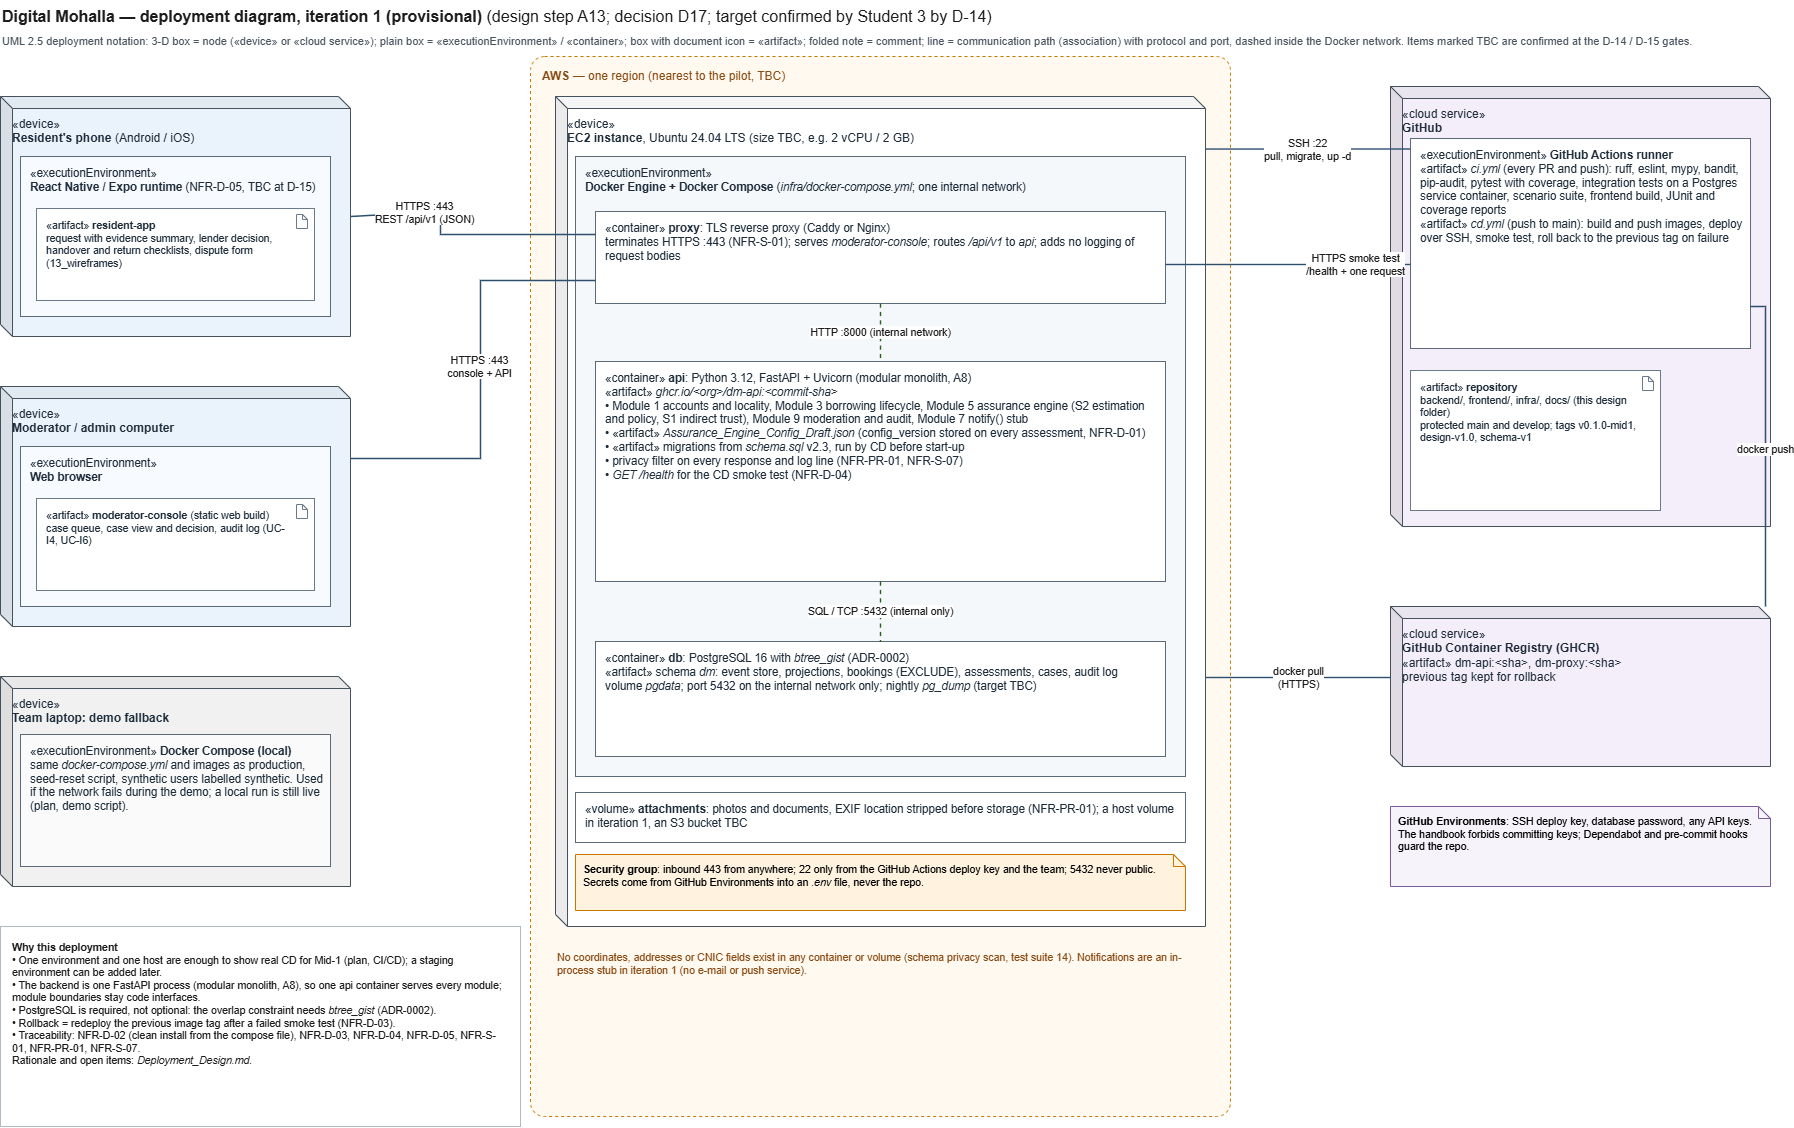

The diagram above was exported from draw.io. Its source (the exported page's mxGraphModel, read from the mxfile embedded in the PNG):
<mxGraphModel dx="1946" dy="1173" grid="1" gridSize="10" guides="1" tooltips="1" connect="1" arrows="1" fold="1" page="1" pageScale="1" pageWidth="1840" pageHeight="1160" background="#FFFFFF" math="0" shadow="0">
  <root>
    <mxCell id="0" />
    <mxCell id="1" parent="0" />
    <mxCell id="2" parent="1" style="text;html=1;whiteSpace=wrap;align=left;verticalAlign=top;fontSize=16;fontStyle=0;fontColor=#1d1d1d;spacing=2;overflow=visible;" value="&lt;b&gt;Digital Mohalla &amp;#8212; deployment diagram, iteration 1 (provisional)&lt;/b&gt; (design step A13; decision D17; target confirmed by Student 3 by D-14)" vertex="1">
      <mxGeometry height="24" width="1500" x="30" y="14" as="geometry" />
    </mxCell>
    <mxCell id="3" parent="1" style="text;html=1;whiteSpace=wrap;align=left;verticalAlign=top;fontSize=11;fontStyle=0;fontColor=#4A5560;spacing=2;overflow=visible;" value="UML 2.5 deployment notation: 3-D box = node (&amp;#171;device&amp;#187; or &amp;#171;cloud service&amp;#187;); plain box = &amp;#171;executionEnvironment&amp;#187; / &amp;#171;container&amp;#187;; box with document icon = &amp;#171;artifact&amp;#187;; folded note = comment; line = communication path (association) with protocol and port, dashed inside the Docker network. Items marked TBC are confirmed at the D-14 / D-15 gates." vertex="1">
      <mxGeometry height="20" width="1700" x="30" y="42" as="geometry" />
    </mxCell>
    <mxCell id="4" parent="1" style="shape=cube;whiteSpace=wrap;html=1;size=12;darkOpacity=0.04;darkOpacity2=0.08;align=left;verticalAlign=top;spacingLeft=10;spacingTop=14;fontSize=12;strokeColor=#46535F;fontColor=#1F2D3A;fillColor=#EAF2FB;" value="&amp;#171;device&amp;#187;&lt;br&gt;&lt;b&gt;Resident's phone&lt;/b&gt; (Android / iOS)" vertex="1">
      <mxGeometry height="240" width="350" x="30" y="110" as="geometry" />
    </mxCell>
    <mxCell id="5" parent="1" style="rounded=0;whiteSpace=wrap;html=1;align=left;verticalAlign=top;spacingLeft=8;spacingTop=4;fontSize=11.5;strokeColor=#5B6B7A;fontColor=#1F2D3A;fillColor=#F7FAFE;" value="&amp;#171;executionEnvironment&amp;#187;&lt;br&gt;&lt;b&gt;React Native / Expo runtime&lt;/b&gt; (NFR-D-05, TBC at D-15)" vertex="1">
      <mxGeometry height="160" width="310" x="50" y="170" as="geometry" />
    </mxCell>
    <mxCell id="6" parent="1" style="rounded=0;whiteSpace=wrap;html=1;align=left;verticalAlign=top;spacingLeft=8;spacingTop=4;spacingRight=22;fontSize=10.5;fillColor=#FFFFFF;strokeColor=#6A7A8A;fontColor=#1F2D3A;" value="&amp;#171;artifact&amp;#187; &lt;b&gt;resident-app&lt;/b&gt;&lt;br&gt;request with evidence summary, lender decision, handover and return checklists, dispute form (13_wireframes)" vertex="1">
      <mxGeometry height="92" width="278" x="66" y="222" as="geometry" />
    </mxCell>
    <mxCell id="7" parent="1" style="shape=note;size=5;html=1;fillColor=#FFFFFF;strokeColor=#6A7A8A;" value="" vertex="1">
      <mxGeometry height="14" width="11" x="326" y="228" as="geometry" />
    </mxCell>
    <mxCell id="8" parent="1" style="shape=cube;whiteSpace=wrap;html=1;size=12;darkOpacity=0.04;darkOpacity2=0.08;align=left;verticalAlign=top;spacingLeft=10;spacingTop=14;fontSize=12;strokeColor=#46535F;fontColor=#1F2D3A;fillColor=#EAF2FB;" value="&amp;#171;device&amp;#187;&lt;br&gt;&lt;b&gt;Moderator / admin computer&lt;/b&gt;" vertex="1">
      <mxGeometry height="240" width="350" x="30" y="400" as="geometry" />
    </mxCell>
    <mxCell id="9" parent="1" style="rounded=0;whiteSpace=wrap;html=1;align=left;verticalAlign=top;spacingLeft=8;spacingTop=4;fontSize=11.5;strokeColor=#5B6B7A;fontColor=#1F2D3A;fillColor=#F7FAFE;" value="&amp;#171;executionEnvironment&amp;#187;&lt;br&gt;&lt;b&gt;Web browser&lt;/b&gt;" vertex="1">
      <mxGeometry height="160" width="310" x="50" y="460" as="geometry" />
    </mxCell>
    <mxCell id="10" parent="1" style="rounded=0;whiteSpace=wrap;html=1;align=left;verticalAlign=top;spacingLeft=8;spacingTop=4;spacingRight=22;fontSize=10.5;fillColor=#FFFFFF;strokeColor=#6A7A8A;fontColor=#1F2D3A;" value="&amp;#171;artifact&amp;#187; &lt;b&gt;moderator-console&lt;/b&gt; (static web build)&lt;br&gt;case queue, case view and decision, audit log (UC-I4, UC-I6)" vertex="1">
      <mxGeometry height="92" width="278" x="66" y="512" as="geometry" />
    </mxCell>
    <mxCell id="11" parent="1" style="shape=note;size=5;html=1;fillColor=#FFFFFF;strokeColor=#6A7A8A;" value="" vertex="1">
      <mxGeometry height="14" width="11" x="326" y="518" as="geometry" />
    </mxCell>
    <mxCell id="12" parent="1" style="shape=cube;whiteSpace=wrap;html=1;size=12;darkOpacity=0.04;darkOpacity2=0.08;align=left;verticalAlign=top;spacingLeft=10;spacingTop=14;fontSize=12;strokeColor=#46535F;fontColor=#1F2D3A;fillColor=#F1F1F1;" value="&amp;#171;device&amp;#187;&lt;br&gt;&lt;b&gt;Team laptop: demo fallback&lt;/b&gt;" vertex="1">
      <mxGeometry height="210" width="350" x="30" y="690" as="geometry" />
    </mxCell>
    <mxCell id="13" parent="1" style="rounded=0;whiteSpace=wrap;html=1;align=left;verticalAlign=top;spacingLeft=8;spacingTop=4;fontSize=11.5;strokeColor=#5B6B7A;fontColor=#1F2D3A;fillColor=#FAFAFA;" value="&amp;#171;executionEnvironment&amp;#187; &lt;b&gt;Docker Compose (local)&lt;/b&gt;&lt;br&gt;same &lt;i&gt;docker-compose.yml&lt;/i&gt; and images as production, seed-reset script, synthetic users labelled synthetic. Used if the network fails during the demo; a local run is still live (plan, demo script)." vertex="1">
      <mxGeometry height="132" width="310" x="50" y="748" as="geometry" />
    </mxCell>
    <mxCell id="14" parent="1" style="rounded=1;arcSize=2;dashed=1;whiteSpace=wrap;html=1;align=left;verticalAlign=top;spacingLeft=10;spacingTop=6;fontSize=12;fillColor=#FFF9F0;strokeColor=#C77700;fontColor=#8A4B12;" value="&lt;b&gt;AWS&lt;/b&gt; &amp;#8212; one region (nearest to the pilot, TBC)" vertex="1">
      <mxGeometry height="1060" width="700" x="560" y="70" as="geometry" />
    </mxCell>
    <mxCell id="15" parent="1" style="shape=cube;whiteSpace=wrap;html=1;size=12;darkOpacity=0.04;darkOpacity2=0.08;align=left;verticalAlign=top;spacingLeft=10;spacingTop=14;fontSize=12;strokeColor=#46535F;fontColor=#1F2D3A;fillColor=#FFFFFF;" value="&amp;#171;device&amp;#187;&lt;br&gt;&lt;b&gt;EC2 instance&lt;/b&gt;, Ubuntu 24.04 LTS (size TBC, e.g. 2 vCPU / 2 GB)" vertex="1">
      <mxGeometry height="830" width="650" x="585" y="110" as="geometry" />
    </mxCell>
    <mxCell id="16" parent="1" style="rounded=0;whiteSpace=wrap;html=1;align=left;verticalAlign=top;spacingLeft=8;spacingTop=4;fontSize=11.5;strokeColor=#5B6B7A;fontColor=#1F2D3A;fillColor=#F4F8FB;" value="&amp;#171;executionEnvironment&amp;#187;&lt;br&gt;&lt;b&gt;Docker Engine + Docker Compose&lt;/b&gt; (&lt;i&gt;infra/docker-compose.yml&lt;/i&gt;; one internal network)" vertex="1">
      <mxGeometry height="620" width="610" x="605" y="170" as="geometry" />
    </mxCell>
    <mxCell id="17" parent="1" style="rounded=0;whiteSpace=wrap;html=1;align=left;verticalAlign=top;spacingLeft=8;spacingTop=4;fontSize=11.5;strokeColor=#5B6B7A;fontColor=#1F2D3A;fillColor=#FFFFFF;" value="&amp;#171;container&amp;#187; &lt;b&gt;proxy&lt;/b&gt;: TLS reverse proxy (Caddy or Nginx)&lt;br&gt;terminates HTTPS :443 (NFR-S-01); serves &lt;i&gt;moderator-console&lt;/i&gt;; routes &lt;i&gt;/api/v1&lt;/i&gt; to &lt;i&gt;api&lt;/i&gt;; adds no logging of request bodies" vertex="1">
      <mxGeometry height="92" width="570" x="625" y="225" as="geometry" />
    </mxCell>
    <mxCell id="18" parent="1" style="rounded=0;whiteSpace=wrap;html=1;align=left;verticalAlign=top;spacingLeft=8;spacingTop=4;fontSize=11.5;strokeColor=#5B6B7A;fontColor=#1F2D3A;fillColor=#FFFFFF;" value="&amp;#171;container&amp;#187; &lt;b&gt;api&lt;/b&gt;: Python 3.12, FastAPI + Uvicorn (modular monolith, A8)&lt;br&gt;&amp;#171;artifact&amp;#187; &lt;i&gt;ghcr.io/&amp;lt;org&amp;gt;/dm-api:&amp;lt;commit-sha&amp;gt;&lt;/i&gt;&lt;br&gt;&amp;#8226; Module 1 accounts and locality, Module 3 borrowing lifecycle, Module 5 assurance engine (S2 estimation and policy, S1 indirect trust), Module 9 moderation and audit, Module 7 notify() stub&lt;br&gt;&amp;#8226; &amp;#171;artifact&amp;#187; &lt;i&gt;Assurance_Engine_Config_Draft.json&lt;/i&gt; (config_version stored on every assessment, NFR-D-01)&lt;br&gt;&amp;#8226; &amp;#171;artifact&amp;#187; migrations from &lt;i&gt;schema.sql&lt;/i&gt; v2.3, run by CD before start-up&lt;br&gt;&amp;#8226; privacy filter on every response and log line (NFR-PR-01, NFR-S-07)&lt;br&gt;&amp;#8226; &lt;i&gt;GET /health&lt;/i&gt; for the CD smoke test (NFR-D-04)" vertex="1">
      <mxGeometry height="220" width="570" x="625" y="375" as="geometry" />
    </mxCell>
    <mxCell id="19" parent="1" style="rounded=0;whiteSpace=wrap;html=1;align=left;verticalAlign=top;spacingLeft=8;spacingTop=4;fontSize=11.5;strokeColor=#5B6B7A;fontColor=#1F2D3A;fillColor=#FFFFFF;" value="&amp;#171;container&amp;#187; &lt;b&gt;db&lt;/b&gt;: PostgreSQL 16 with &lt;i&gt;btree_gist&lt;/i&gt; (ADR-0002)&lt;br&gt;&amp;#171;artifact&amp;#187; schema &lt;i&gt;dm&lt;/i&gt;: event store, projections, bookings (EXCLUDE), assessments, cases, audit log&lt;br&gt;volume &lt;i&gt;pgdata&lt;/i&gt;; port 5432 on the internal network only; nightly &lt;i&gt;pg_dump&lt;/i&gt; (target TBC)" vertex="1">
      <mxGeometry height="115" width="570" x="625" y="655" as="geometry" />
    </mxCell>
    <mxCell id="20" parent="1" style="rounded=0;whiteSpace=wrap;html=1;align=left;verticalAlign=top;spacingLeft=8;spacingTop=4;fontSize=11.5;strokeColor=#5B6B7A;fontColor=#1F2D3A;fillColor=#FFFFFF;" value="&amp;#171;volume&amp;#187; &lt;b&gt;attachments&lt;/b&gt;: photos and documents, EXIF location stripped before storage (NFR-PR-01); a host volume in iteration 1, an S3 bucket TBC" vertex="1">
      <mxGeometry height="50" width="610" x="605" y="806" as="geometry" />
    </mxCell>
    <mxCell id="21" parent="1" style="shape=note;size=12;whiteSpace=wrap;html=1;align=left;verticalAlign=top;fontSize=10.5;spacingLeft=6;spacingTop=2;fillColor=#FFF3E0;strokeColor=#C77700;" value="&lt;b&gt;Security group&lt;/b&gt;: inbound 443 from anywhere; 22 only from the GitHub Actions deploy key and the team; 5432 never public. Secrets come from GitHub Environments into an &lt;i&gt;.env&lt;/i&gt; file, never the repo." vertex="1">
      <mxGeometry height="56" width="610" x="605" y="868" as="geometry" />
    </mxCell>
    <mxCell id="22" parent="1" style="text;html=1;whiteSpace=wrap;align=left;verticalAlign=top;fontSize=10.5;fontStyle=0;fontColor=#8A4B12;spacing=2;overflow=visible;" value="No coordinates, addresses or CNIC fields exist in any container or volume (schema privacy scan, test suite 14). Notifications are an in-process stub in iteration 1 (no e-mail or push service)." vertex="1">
      <mxGeometry height="50" width="660" x="585" y="958" as="geometry" />
    </mxCell>
    <mxCell id="23" parent="1" style="shape=cube;whiteSpace=wrap;html=1;size=12;darkOpacity=0.04;darkOpacity2=0.08;align=left;verticalAlign=top;spacingLeft=10;spacingTop=14;fontSize=12;strokeColor=#46535F;fontColor=#1F2D3A;fillColor=#F3EEF9;" value="&amp;#171;cloud service&amp;#187;&lt;br&gt;&lt;b&gt;GitHub&lt;/b&gt;" vertex="1">
      <mxGeometry height="440" width="380" x="1420" y="100" as="geometry" />
    </mxCell>
    <mxCell id="24" parent="1" style="rounded=0;whiteSpace=wrap;html=1;align=left;verticalAlign=top;spacingLeft=8;spacingTop=4;fontSize=11.5;strokeColor=#5B6B7A;fontColor=#1F2D3A;fillColor=#FFFFFF;" value="&amp;#171;executionEnvironment&amp;#187; &lt;b&gt;GitHub Actions runner&lt;/b&gt;&lt;br&gt;&amp;#171;artifact&amp;#187; &lt;i&gt;ci.yml&lt;/i&gt; (every PR and push): ruff, eslint, mypy, bandit, pip-audit, pytest with coverage, integration tests on a Postgres service container, scenario suite, frontend build, JUnit and coverage reports&lt;br&gt;&amp;#171;artifact&amp;#187; &lt;i&gt;cd.yml&lt;/i&gt; (push to main): build and push images, deploy over SSH, smoke test, roll back to the previous tag on failure" vertex="1">
      <mxGeometry height="210" width="340" x="1440" y="152" as="geometry" />
    </mxCell>
    <mxCell id="25" parent="1" style="rounded=0;whiteSpace=wrap;html=1;align=left;verticalAlign=top;spacingLeft=8;spacingTop=4;spacingRight=22;fontSize=10.5;fillColor=#FFFFFF;strokeColor=#6A7A8A;fontColor=#1F2D3A;" value="&amp;#171;artifact&amp;#187; &lt;b&gt;repository&lt;/b&gt;&lt;br&gt;backend/, frontend/, infra/, docs/ (this design folder)&lt;br&gt;protected main and develop; tags v0.1.0-mid1, design-v1.0, schema-v1" vertex="1">
      <mxGeometry height="140" width="250" x="1440" y="384" as="geometry" />
    </mxCell>
    <mxCell id="26" parent="1" style="shape=note;size=5;html=1;fillColor=#FFFFFF;strokeColor=#6A7A8A;" value="" vertex="1">
      <mxGeometry height="14" width="11" x="1672" y="390" as="geometry" />
    </mxCell>
    <mxCell id="27" parent="1" style="shape=cube;whiteSpace=wrap;html=1;size=12;darkOpacity=0.04;darkOpacity2=0.08;align=left;verticalAlign=top;spacingLeft=10;spacingTop=14;fontSize=12;strokeColor=#46535F;fontColor=#1F2D3A;fillColor=#F3EEF9;" value="&amp;#171;cloud service&amp;#187;&lt;br&gt;&lt;b&gt;GitHub Container Registry (GHCR)&lt;/b&gt;&lt;br&gt;&amp;#171;artifact&amp;#187; dm-api:&amp;lt;sha&amp;gt;, dm-proxy:&amp;lt;sha&amp;gt;&lt;br&gt;previous tag kept for rollback" vertex="1">
      <mxGeometry height="160" width="380" x="1420" y="620" as="geometry" />
    </mxCell>
    <mxCell id="28" parent="1" style="shape=note;size=12;whiteSpace=wrap;html=1;align=left;verticalAlign=top;fontSize=10.5;spacingLeft=6;spacingTop=2;fillColor=#F7F3FB;strokeColor=#7A5C99;" value="&lt;b&gt;GitHub Environments&lt;/b&gt;: SSH deploy key, database password, any API keys. The handbook forbids committing keys; Dependabot and pre-commit hooks guard the repo." vertex="1">
      <mxGeometry height="80" width="380" x="1420" y="820" as="geometry" />
    </mxCell>
    <mxCell id="29" edge="1" parent="1" source="4" style="html=1;rounded=0;fontSize=10.5;labelBackgroundColor=#FFFFFF;fontColor=#1d1d1d;endSize=8;endArrow=none;strokeColor=#2F4F6F;strokeWidth=1.4;;exitX=1;exitY=0.5;exitDx=0;exitDy=0;exitPerimeter=0;entryX=0;entryY=0.25;entryDx=0;entryDy=0;entryPerimeter=0" target="17" value="HTTPS :443&lt;br&gt;REST /api/v1 (JSON)">
      <mxGeometry relative="1" x="-0.45" as="geometry">
        <Array as="points">
          <mxPoint x="470" y="225" />
          <mxPoint x="470" y="248" />
        </Array>
      </mxGeometry>
    </mxCell>
    <mxCell id="30" edge="1" parent="1" source="8" style="html=1;rounded=0;fontSize=10.5;labelBackgroundColor=#FFFFFF;fontColor=#1d1d1d;endSize=8;endArrow=none;strokeColor=#2F4F6F;strokeWidth=1.4;;exitX=1;exitY=0.3;exitDx=0;exitDy=0;exitPerimeter=0;entryX=0;entryY=0.75;entryDx=0;entryDy=0;entryPerimeter=0" target="17" value="HTTPS :443&lt;br&gt;console + API">
      <mxGeometry relative="1" x="0.05" as="geometry">
        <mxPoint x="-1" as="offset" />
        <Array as="points">
          <mxPoint x="510" y="472" />
          <mxPoint x="510" y="294" />
        </Array>
      </mxGeometry>
    </mxCell>
    <mxCell id="31" edge="1" parent="1" source="17" style="html=1;rounded=0;fontSize=10.5;labelBackgroundColor=#FFFFFF;fontColor=#1d1d1d;endSize=8;endArrow=none;strokeColor=#2E5E1E;strokeWidth=1.4;dashed=1;;exitX=0.5;exitY=1;exitDx=0;exitDy=0;exitPerimeter=0;entryX=0.5;entryY=0;entryDx=0;entryDy=0;entryPerimeter=0" target="18" value="HTTP :8000 (internal network)">
      <mxGeometry relative="1" as="geometry" />
    </mxCell>
    <mxCell id="32" edge="1" parent="1" source="18" style="html=1;rounded=0;fontSize=10.5;labelBackgroundColor=#FFFFFF;fontColor=#1d1d1d;endSize=8;endArrow=none;strokeColor=#2E5E1E;strokeWidth=1.4;dashed=1;;exitX=0.5;exitY=1;exitDx=0;exitDy=0;exitPerimeter=0;entryX=0.5;entryY=0;entryDx=0;entryDy=0;entryPerimeter=0" target="19" value="SQL / TCP :5432 (internal only)">
      <mxGeometry relative="1" as="geometry" />
    </mxCell>
    <mxCell id="33" edge="1" parent="1" source="24" style="html=1;rounded=0;fontSize=10.5;labelBackgroundColor=#FFFFFF;fontColor=#1d1d1d;endSize=8;endArrow=none;strokeColor=#2F4F6F;strokeWidth=1.4;;exitX=0;exitY=0.05;exitDx=0;exitDy=0;exitPerimeter=0;entryX=1;entryY=0.0633;entryDx=0;entryDy=0;entryPerimeter=0" target="15" value="SSH :22&lt;br&gt;pull, migrate, up -d">
      <mxGeometry relative="1" as="geometry" />
    </mxCell>
    <mxCell id="34" edge="1" parent="1" source="24" style="html=1;rounded=0;fontSize=10.5;labelBackgroundColor=#FFFFFF;fontColor=#1d1d1d;endSize=8;endArrow=none;strokeColor=#2F4F6F;strokeWidth=1.4;;exitX=0;exitY=0.6;exitDx=0;exitDy=0;exitPerimeter=0;entryX=1;entryY=0.5761;entryDx=0;entryDy=0;entryPerimeter=0" target="17" value="HTTPS smoke test&lt;br&gt;/health + one request">
      <mxGeometry relative="1" x="-0.55" as="geometry" />
    </mxCell>
    <mxCell id="35" edge="1" parent="1" source="24" style="html=1;rounded=0;fontSize=10.5;labelBackgroundColor=#FFFFFF;fontColor=#1d1d1d;endSize=8;endArrow=none;strokeColor=#2F4F6F;strokeWidth=1.4;;exitX=1;exitY=0.8;exitDx=0;exitDy=0;exitPerimeter=0;entryX=0.9868;entryY=0;entryDx=0;entryDy=0;entryPerimeter=0" target="27" value="docker push">
      <mxGeometry relative="1" as="geometry">
        <Array as="points">
          <mxPoint x="1795" y="320" />
          <mxPoint x="1795" y="620" />
        </Array>
      </mxGeometry>
    </mxCell>
    <mxCell id="36" edge="1" parent="1" source="15" style="html=1;rounded=0;fontSize=10.5;labelBackgroundColor=#FFFFFF;fontColor=#1d1d1d;endSize=8;endArrow=none;strokeColor=#2F4F6F;strokeWidth=1.4;;exitX=1;exitY=0.7;exitDx=0;exitDy=0;exitPerimeter=0;entryX=0;entryY=0.4438;entryDx=0;entryDy=0;entryPerimeter=0" target="27" value="docker pull&lt;br&gt;(HTTPS)">
      <mxGeometry relative="1" as="geometry" />
    </mxCell>
    <mxCell id="37" parent="1" style="rounded=0;html=1;fillColor=#FFFFFF;strokeColor=#B0BAC4;" value="" vertex="1">
      <mxGeometry height="200" width="520" x="30" y="940" as="geometry" />
    </mxCell>
    <mxCell id="38" parent="1" style="text;html=1;whiteSpace=wrap;align=left;verticalAlign=top;fontSize=10.5;fontStyle=0;fontColor=#1d1d1d;spacing=2;overflow=visible;" value="&lt;b&gt;Why this deployment&lt;/b&gt;&lt;br&gt;&amp;#8226; One environment and one host are enough to show real CD for Mid-1 (plan, CI/CD); a staging environment can be added later.&lt;br&gt;&amp;#8226; The backend is one FastAPI process (modular monolith, A8), so one api container serves every module; module boundaries stay code interfaces.&lt;br&gt;&amp;#8226; PostgreSQL is required, not optional: the overlap constraint needs &lt;i&gt;btree_gist&lt;/i&gt; (ADR-0002).&lt;br&gt;&amp;#8226; Rollback = redeploy the previous image tag after a failed smoke test (NFR-D-03).&lt;br&gt;&amp;#8226; Traceability: NFR-D-02 (clean install from the compose file), NFR-D-03, NFR-D-04, NFR-D-05, NFR-S-01, NFR-PR-01, NFR-S-07.&lt;br&gt;Rationale and open items: &lt;i&gt;Deployment_Design.md&lt;/i&gt;." vertex="1">
      <mxGeometry height="185" width="500" x="40" y="948" as="geometry" />
    </mxCell>
  </root>
</mxGraphModel>